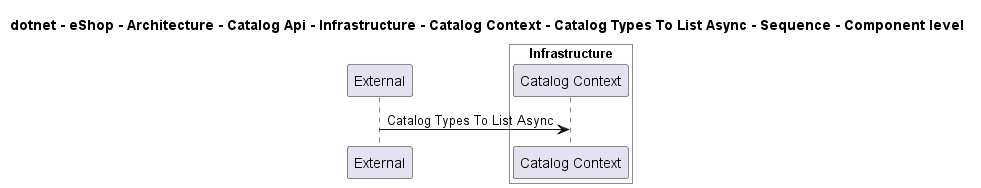

The diagram above was rendered by PlantUML. Its source (embedded in the PNG):
@startuml
!pragma layout smetana

title dotnet - eShop - Architecture - Catalog Api - Infrastructure - Catalog Context - Catalog Types To List Async - Sequence - Component level

participant "External" as C4InterFlow.SoftwareSystems.ExternalSystem

box "Catalog Api" #White
    
box "Infrastructure" #White
    participant "Catalog Context" as dotnet.eShop.Architecture.SoftwareSystems.CatalogApi.Containers.Infrastructure.Components.CatalogContext
end box

end box


C4InterFlow.SoftwareSystems.ExternalSystem -> dotnet.eShop.Architecture.SoftwareSystems.CatalogApi.Containers.Infrastructure.Components.CatalogContext : Catalog Types To List Async


@enduml